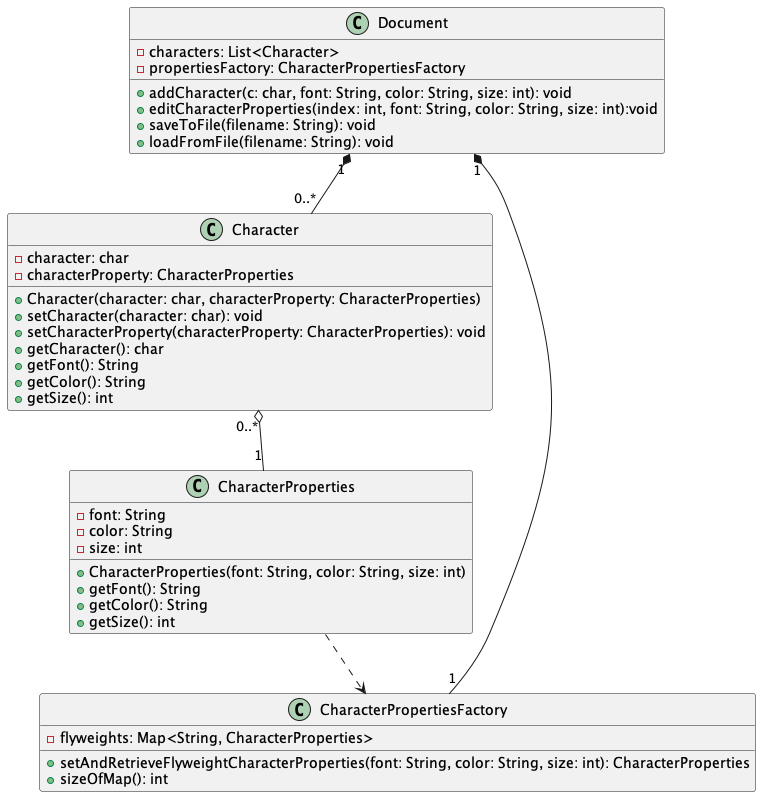

The diagram above was rendered by PlantUML. Its source (embedded in the PNG):
@startuml
class Character {
    -character: char
    -characterProperty: CharacterProperties
    +Character(character: char, characterProperty: CharacterProperties)
    +setCharacter(character: char): void
    +setCharacterProperty(characterProperty: CharacterProperties): void
    +getCharacter(): char
    +getFont(): String
    +getColor(): String
    +getSize(): int
}

class CharacterProperties {
    -font: String
    -color: String
    -size: int
    +CharacterProperties(font: String, color: String, size: int)
    +getFont(): String
    +getColor(): String
    +getSize(): int
}

class CharacterPropertiesFactory {
    -flyweights: Map<String, CharacterProperties>
    +setAndRetrieveFlyweightCharacterProperties(font: String, color: String, size: int): CharacterProperties
    +sizeOfMap(): int
}

class Document {
    -characters: List<Character>
    -propertiesFactory: CharacterPropertiesFactory
    +addCharacter(c: char, font: String, color: String, size: int): void
    +editCharacterProperties(index: int, font: String, color: String, size: int):void
    +saveToFile(filename: String): void
    +loadFromFile(filename: String): void
}

Character "0..*" o-- "1" CharacterProperties
CharacterProperties ..> CharacterPropertiesFactory
Document "1" *-- "0..*" Character
Document "1" *-- "1" CharacterPropertiesFactory
@enduml